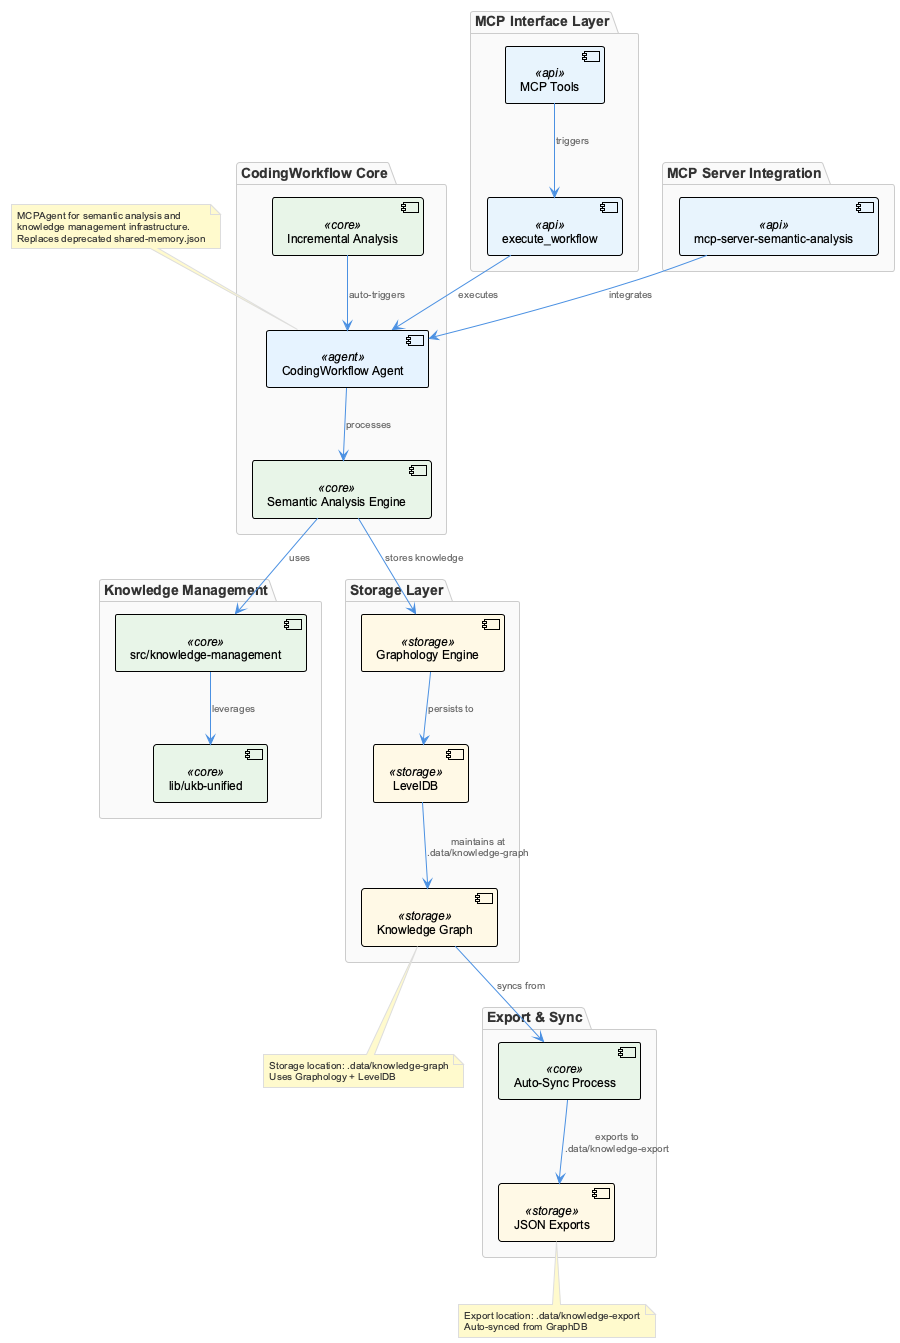

The diagram above was rendered by PlantUML. Its source (embedded in the PNG):
@startuml
!include /Users/q284340/Agentic/coding/docs/puml/_standard-style.puml

package "MCP Interface Layer" {
  component [MCP Tools] <<api>>
  component [execute_workflow] <<api>>
}

package "CodingWorkflow Core" {
  component [CodingWorkflow Agent] <<agent>>
  component [Semantic Analysis Engine] <<core>>
  component [Incremental Analysis] <<core>>
}

package "Knowledge Management" {
  component [src/knowledge-management] <<core>>
  component [lib/ukb-unified] <<core>>
}

package "MCP Server Integration" {
  component [mcp-server-semantic-analysis] <<api>>
}

package "Storage Layer" {
  component [Graphology Engine] <<storage>>
  component [LevelDB] <<storage>>
  component [Knowledge Graph] <<storage>>
}

package "Export & Sync" {
  component [JSON Exports] <<storage>>
  component [Auto-Sync Process] <<core>>
}

' Main workflow connections
[MCP Tools] --> [execute_workflow] : triggers
[execute_workflow] --> [CodingWorkflow Agent] : executes
[Incremental Analysis] --> [CodingWorkflow Agent] : auto-triggers

' Core processing flow
[CodingWorkflow Agent] --> [Semantic Analysis Engine] : processes
[Semantic Analysis Engine] --> [src/knowledge-management] : uses
[src/knowledge-management] --> [lib/ukb-unified] : leverages
[mcp-server-semantic-analysis] --> [CodingWorkflow Agent] : integrates

' Storage interactions
[Semantic Analysis Engine] --> [Graphology Engine] : stores knowledge
[Graphology Engine] --> [LevelDB] : persists to
[LevelDB] --> [Knowledge Graph] : maintains at\n.data/knowledge-graph

' Export and sync
[Knowledge Graph] --> [Auto-Sync Process] : syncs from
[Auto-Sync Process] --> [JSON Exports] : exports to\n.data/knowledge-export

note top of [CodingWorkflow Agent]
  MCPAgent for semantic analysis and 
  knowledge management infrastructure.
  Replaces deprecated shared-memory.json
end note

note bottom of [Knowledge Graph]
  Storage location: .data/knowledge-graph
  Uses Graphology + LevelDB
end note

note bottom of [JSON Exports]
  Export location: .data/knowledge-export
  Auto-synced from GraphDB
end note

@enduml